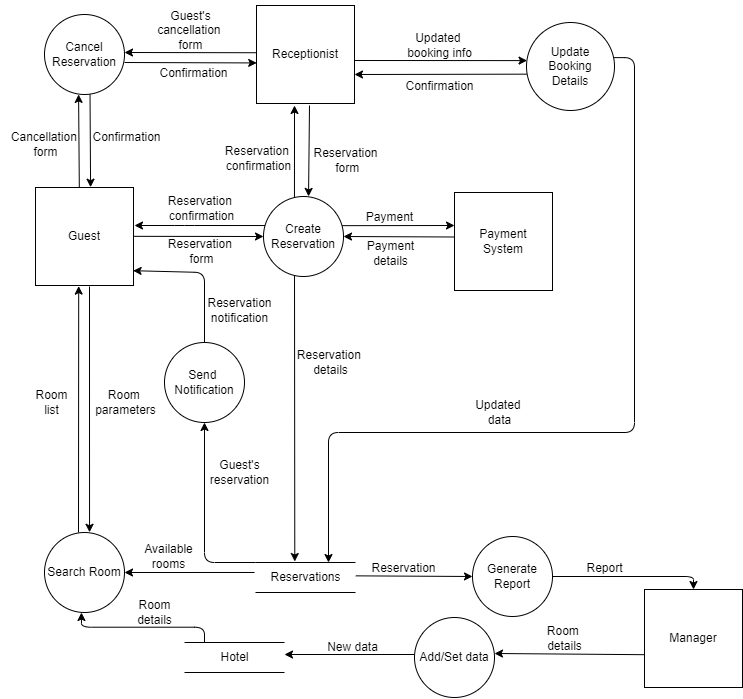

The diagram above was exported from draw.io. Its source (the exported page's mxGraphModel, read from the mxfile embedded in the PNG):
<mxGraphModel dx="1114" dy="811" grid="1" gridSize="10" guides="1" tooltips="1" connect="1" arrows="1" fold="1" page="1" pageScale="1" pageWidth="1169" pageHeight="827" math="0" shadow="0">
  <root>
    <mxCell id="0" />
    <mxCell id="1" parent="0" />
    <mxCell id="im1OwPZIp4NnG60AB7y_-55" style="edgeStyle=orthogonalEdgeStyle;html=1;entryX=0.5;entryY=0;entryDx=0;entryDy=0;exitX=1;exitY=0.5;exitDx=0;exitDy=0;" parent="1" source="CUuKpXF7_XdCYL56VRRA-11" target="CUuKpXF7_XdCYL56VRRA-10" edge="1">
      <mxGeometry relative="1" as="geometry">
        <mxPoint x="580" y="625" as="sourcePoint" />
        <mxPoint x="670" y="672.1724137931035" as="targetPoint" />
      </mxGeometry>
    </mxCell>
    <mxCell id="im1OwPZIp4NnG60AB7y_-56" style="edgeStyle=none;html=1;exitX=0.447;exitY=-0.003;exitDx=0;exitDy=0;exitPerimeter=0;entryX=0.426;entryY=0.999;entryDx=0;entryDy=0;entryPerimeter=0;" parent="1" source="o53OOTZrms3sFjZXq-N1-1" target="iel4-gzPWeWz3wG7Lvy_-1" edge="1">
      <mxGeometry relative="1" as="geometry">
        <mxPoint x="105" y="233" as="sourcePoint" />
        <mxPoint x="104" y="160" as="targetPoint" />
      </mxGeometry>
    </mxCell>
    <mxCell id="im1OwPZIp4NnG60AB7y_-57" style="edgeStyle=none;html=1;entryX=0.567;entryY=-0.02;entryDx=0;entryDy=0;entryPerimeter=0;" parent="1" edge="1">
      <mxGeometry relative="1" as="geometry">
        <mxPoint x="115" y="334" as="sourcePoint" />
        <mxPoint x="115.03999999999996" y="579.8000000000001" as="targetPoint" />
      </mxGeometry>
    </mxCell>
    <mxCell id="im1OwPZIp4NnG60AB7y_-59" value="" style="endArrow=classic;html=1;exitX=0.138;exitY=0.363;exitDx=0;exitDy=0;exitPerimeter=0;" parent="1" edge="1" source="o53OOTZrms3sFjZXq-N1-5">
      <mxGeometry width="50" height="50" relative="1" as="geometry">
        <mxPoint x="280" y="273" as="sourcePoint" />
        <mxPoint x="160" y="273" as="targetPoint" />
        <Array as="points">
          <mxPoint x="210" y="273" />
        </Array>
      </mxGeometry>
    </mxCell>
    <mxCell id="im1OwPZIp4NnG60AB7y_-60" value="" style="endArrow=classic;html=1;entryX=0;entryY=0.5;entryDx=0;entryDy=0;" parent="1" edge="1" target="o53OOTZrms3sFjZXq-N1-5">
      <mxGeometry width="50" height="50" relative="1" as="geometry">
        <mxPoint x="159" y="283.83" as="sourcePoint" />
        <mxPoint x="269" y="283.83" as="targetPoint" />
      </mxGeometry>
    </mxCell>
    <mxCell id="im1OwPZIp4NnG60AB7y_-61" style="html=1;exitX=0.01;exitY=0.542;exitDx=0;exitDy=0;exitPerimeter=0;" parent="1" edge="1">
      <mxGeometry relative="1" as="geometry">
        <mxPoint x="520" y="701" as="targetPoint" />
        <mxPoint x="671" y="702.2" as="sourcePoint" />
      </mxGeometry>
    </mxCell>
    <mxCell id="im1OwPZIp4NnG60AB7y_-63" value="Reservation &lt;br&gt;form" style="text;html=1;align=center;verticalAlign=middle;resizable=0;points=[];autosize=1;strokeColor=none;fillColor=none;" parent="1" vertex="1">
      <mxGeometry x="182" y="279" width="90" height="40" as="geometry" />
    </mxCell>
    <mxCell id="im1OwPZIp4NnG60AB7y_-64" value="Reservation &lt;br&gt;confirmation" style="text;html=1;align=center;verticalAlign=middle;resizable=0;points=[];autosize=1;strokeColor=none;fillColor=none;" parent="1" vertex="1">
      <mxGeometry x="182" y="236" width="90" height="40" as="geometry" />
    </mxCell>
    <mxCell id="im1OwPZIp4NnG60AB7y_-65" value="Report" style="text;html=1;align=center;verticalAlign=middle;resizable=0;points=[];autosize=1;strokeColor=none;fillColor=none;" parent="1" vertex="1">
      <mxGeometry x="600" y="601" width="60" height="30" as="geometry" />
    </mxCell>
    <mxCell id="im1OwPZIp4NnG60AB7y_-66" style="edgeStyle=elbowEdgeStyle;html=1;exitX=0.5;exitY=1;exitDx=0;exitDy=0;entryX=0.41;entryY=-0.033;entryDx=0;entryDy=0;entryPerimeter=0;" parent="1" edge="1">
      <mxGeometry relative="1" as="geometry">
        <mxPoint x="320" y="313" as="sourcePoint" />
        <mxPoint x="320" y="609.01" as="targetPoint" />
      </mxGeometry>
    </mxCell>
    <mxCell id="im1OwPZIp4NnG60AB7y_-67" style="edgeStyle=none;html=1;exitX=0.387;exitY=0.013;exitDx=0;exitDy=0;exitPerimeter=0;" parent="1" source="o53OOTZrms3sFjZXq-N1-5" edge="1">
      <mxGeometry relative="1" as="geometry">
        <mxPoint x="320" y="153" as="targetPoint" />
        <mxPoint x="320" y="240" as="sourcePoint" />
      </mxGeometry>
    </mxCell>
    <mxCell id="im1OwPZIp4NnG60AB7y_-68" style="edgeStyle=none;html=1;exitX=0.984;exitY=0.552;exitDx=0;exitDy=0;exitPerimeter=0;" parent="1" edge="1">
      <mxGeometry relative="1" as="geometry">
        <mxPoint x="480" y="273" as="targetPoint" />
        <mxPoint x="367.72" y="273.16" as="sourcePoint" />
      </mxGeometry>
    </mxCell>
    <mxCell id="im1OwPZIp4NnG60AB7y_-71" style="edgeStyle=none;html=1;exitX=1;exitY=0.445;exitDx=0;exitDy=0;exitPerimeter=0;" parent="1" source="CUuKpXF7_XdCYL56VRRA-6" target="CUuKpXF7_XdCYL56VRRA-11" edge="1">
      <mxGeometry relative="1" as="geometry">
        <mxPoint x="379" y="625" as="sourcePoint" />
        <mxPoint x="490" y="625" as="targetPoint" />
      </mxGeometry>
    </mxCell>
    <mxCell id="im1OwPZIp4NnG60AB7y_-72" style="edgeStyle=none;html=1;exitX=0.01;exitY=0.333;exitDx=0;exitDy=0;exitPerimeter=0;" parent="1" edge="1" target="CUuKpXF7_XdCYL56VRRA-4">
      <mxGeometry relative="1" as="geometry">
        <mxPoint x="280" y="619.99" as="sourcePoint" />
        <mxPoint x="170.4000000000001" y="596.22" as="targetPoint" />
      </mxGeometry>
    </mxCell>
    <mxCell id="im1OwPZIp4NnG60AB7y_-73" style="edgeStyle=none;html=1;exitX=0.25;exitY=0;exitDx=0;exitDy=0;entryX=0.5;entryY=1;entryDx=0;entryDy=0;" parent="1" target="CUuKpXF7_XdCYL56VRRA-2" edge="1">
      <mxGeometry relative="1" as="geometry">
        <mxPoint x="304" y="610" as="sourcePoint" />
        <mxPoint x="261.88" y="489.28" as="targetPoint" />
        <Array as="points">
          <mxPoint x="230" y="610" />
        </Array>
      </mxGeometry>
    </mxCell>
    <mxCell id="im1OwPZIp4NnG60AB7y_-75" value="Reservation &lt;br&gt;details" style="text;html=1;align=center;verticalAlign=middle;resizable=0;points=[];autosize=1;strokeColor=none;fillColor=none;" parent="1" vertex="1">
      <mxGeometry x="311" y="390" width="90" height="40" as="geometry" />
    </mxCell>
    <mxCell id="im1OwPZIp4NnG60AB7y_-76" value="Reservation" style="text;html=1;align=center;verticalAlign=middle;resizable=0;points=[];autosize=1;strokeColor=none;fillColor=none;" parent="1" vertex="1">
      <mxGeometry x="384" y="601" width="90" height="30" as="geometry" />
    </mxCell>
    <mxCell id="im1OwPZIp4NnG60AB7y_-77" style="edgeStyle=none;html=1;exitX=0;exitY=0;exitDx=55;exitDy=100;exitPerimeter=0;entryX=0.563;entryY=-0.001;entryDx=0;entryDy=0;entryPerimeter=0;" parent="1" target="o53OOTZrms3sFjZXq-N1-5" edge="1">
      <mxGeometry relative="1" as="geometry">
        <mxPoint x="335" y="153" as="sourcePoint" />
        <mxPoint x="335" y="240" as="targetPoint" />
      </mxGeometry>
    </mxCell>
    <mxCell id="im1OwPZIp4NnG60AB7y_-78" style="edgeStyle=none;html=1;exitX=0.016;exitY=0.482;exitDx=0;exitDy=0;exitPerimeter=0;" parent="1" source="o53OOTZrms3sFjZXq-N1-2" edge="1">
      <mxGeometry relative="1" as="geometry">
        <mxPoint x="280" y="100" as="sourcePoint" />
        <mxPoint x="150" y="100" as="targetPoint" />
      </mxGeometry>
    </mxCell>
    <mxCell id="im1OwPZIp4NnG60AB7y_-79" style="edgeStyle=none;html=1;exitX=0;exitY=0;exitDx=100;exitDy=55;exitPerimeter=0;entryX=0.006;entryY=0.433;entryDx=0;entryDy=0;entryPerimeter=0;" parent="1" target="o53OOTZrms3sFjZXq-N1-3" edge="1">
      <mxGeometry relative="1" as="geometry">
        <mxPoint x="380" y="108" as="sourcePoint" />
        <mxPoint x="550" y="108" as="targetPoint" />
      </mxGeometry>
    </mxCell>
    <mxCell id="im1OwPZIp4NnG60AB7y_-81" style="edgeStyle=none;html=1;entryX=0.562;entryY=-0.003;entryDx=0;entryDy=0;entryPerimeter=0;exitX=0.569;exitY=0.996;exitDx=0;exitDy=0;exitPerimeter=0;" parent="1" edge="1" target="o53OOTZrms3sFjZXq-N1-1" source="iel4-gzPWeWz3wG7Lvy_-1">
      <mxGeometry relative="1" as="geometry">
        <mxPoint x="116" y="158" as="sourcePoint" />
        <mxPoint x="116" y="231" as="targetPoint" />
      </mxGeometry>
    </mxCell>
    <mxCell id="im1OwPZIp4NnG60AB7y_-82" style="edgeStyle=none;html=1;exitX=1;exitY=0.6;exitDx=0;exitDy=0;exitPerimeter=0;entryX=0.002;entryY=0.586;entryDx=0;entryDy=0;entryPerimeter=0;" parent="1" source="iel4-gzPWeWz3wG7Lvy_-1" edge="1" target="o53OOTZrms3sFjZXq-N1-2">
      <mxGeometry relative="1" as="geometry">
        <mxPoint x="280" y="110" as="targetPoint" />
        <mxPoint x="169.9999999999999" y="110.5" as="sourcePoint" />
      </mxGeometry>
    </mxCell>
    <mxCell id="im1OwPZIp4NnG60AB7y_-84" value="Reservation&lt;br&gt;&amp;nbsp;form" style="text;html=1;align=center;verticalAlign=middle;resizable=0;points=[];autosize=1;strokeColor=none;fillColor=none;" parent="1" vertex="1">
      <mxGeometry x="326" y="188" width="90" height="40" as="geometry" />
    </mxCell>
    <mxCell id="im1OwPZIp4NnG60AB7y_-85" value="Reservation &lt;br&gt;confirmation" style="text;html=1;align=center;verticalAlign=middle;resizable=0;points=[];autosize=1;strokeColor=none;fillColor=none;" parent="1" vertex="1">
      <mxGeometry x="239" y="186" width="90" height="40" as="geometry" />
    </mxCell>
    <mxCell id="im1OwPZIp4NnG60AB7y_-86" value="Guest's&lt;br&gt;cancellation &lt;br&gt;form" style="text;html=1;align=center;verticalAlign=middle;resizable=0;points=[];autosize=1;strokeColor=none;fillColor=none;" parent="1" vertex="1">
      <mxGeometry x="171" y="48" width="90" height="60" as="geometry" />
    </mxCell>
    <mxCell id="im1OwPZIp4NnG60AB7y_-87" value="Confirmation" style="text;html=1;align=center;verticalAlign=middle;resizable=0;points=[];autosize=1;strokeColor=none;fillColor=none;" parent="1" vertex="1">
      <mxGeometry x="174" y="106" width="90" height="30" as="geometry" />
    </mxCell>
    <mxCell id="im1OwPZIp4NnG60AB7y_-88" value="Confirmation" style="text;html=1;align=center;verticalAlign=middle;resizable=0;points=[];autosize=1;strokeColor=none;fillColor=none;" parent="1" vertex="1">
      <mxGeometry x="107" y="170" width="90" height="30" as="geometry" />
    </mxCell>
    <mxCell id="im1OwPZIp4NnG60AB7y_-89" style="edgeStyle=elbowEdgeStyle;html=1;entryX=0.833;entryY=1.027;entryDx=0;entryDy=0;entryPerimeter=0;elbow=vertical;exitX=0.2;exitY=0.1;exitDx=0;exitDy=0;exitPerimeter=0;" parent="1" edge="1">
      <mxGeometry relative="1" as="geometry">
        <mxPoint x="106.96000000000004" y="660" as="targetPoint" />
        <mxPoint x="230" y="690" as="sourcePoint" />
      </mxGeometry>
    </mxCell>
    <mxCell id="im1OwPZIp4NnG60AB7y_-92" value="Room &lt;br&gt;details" style="text;html=1;align=center;verticalAlign=middle;resizable=0;points=[];autosize=1;strokeColor=none;fillColor=none;" parent="1" vertex="1">
      <mxGeometry x="560" y="666" width="60" height="40" as="geometry" />
    </mxCell>
    <mxCell id="im1OwPZIp4NnG60AB7y_-93" style="edgeStyle=none;html=1;exitX=0;exitY=0;exitDx=0;exitDy=67.5;exitPerimeter=0;entryX=1;entryY=0.5;entryDx=0;entryDy=0;" parent="1" target="o53OOTZrms3sFjZXq-N1-5" edge="1">
      <mxGeometry relative="1" as="geometry">
        <mxPoint x="480" y="284.5" as="sourcePoint" />
        <mxPoint x="365.96000000000004" y="284.16" as="targetPoint" />
      </mxGeometry>
    </mxCell>
    <mxCell id="im1OwPZIp4NnG60AB7y_-95" value="Payment" style="text;html=1;align=center;verticalAlign=middle;resizable=0;points=[];autosize=1;strokeColor=none;fillColor=none;" parent="1" vertex="1">
      <mxGeometry x="380" y="250" width="70" height="30" as="geometry" />
    </mxCell>
    <mxCell id="im1OwPZIp4NnG60AB7y_-96" value="Payment&lt;br&gt;details" style="text;html=1;align=center;verticalAlign=middle;resizable=0;points=[];autosize=1;strokeColor=none;fillColor=none;" parent="1" vertex="1">
      <mxGeometry x="381" y="281" width="70" height="40" as="geometry" />
    </mxCell>
    <mxCell id="im1OwPZIp4NnG60AB7y_-97" value="" style="edgeStyle=none;orthogonalLoop=1;jettySize=auto;html=1;entryX=1;entryY=0.5;entryDx=0;entryDy=0;exitX=0;exitY=0.5;exitDx=0;exitDy=0;" parent="1" edge="1">
      <mxGeometry width="100" relative="1" as="geometry">
        <mxPoint x="440" y="702" as="sourcePoint" />
        <mxPoint x="310" y="702" as="targetPoint" />
        <Array as="points" />
      </mxGeometry>
    </mxCell>
    <mxCell id="im1OwPZIp4NnG60AB7y_-98" style="edgeStyle=none;html=1;entryX=0.212;entryY=1.006;entryDx=0;entryDy=0;entryPerimeter=0;" parent="1" edge="1">
      <mxGeometry relative="1" as="geometry">
        <mxPoint x="104" y="580" as="sourcePoint" />
        <mxPoint x="104.20000000000005" y="333.6" as="targetPoint" />
      </mxGeometry>
    </mxCell>
    <mxCell id="im1OwPZIp4NnG60AB7y_-100" value="Room&amp;nbsp;&lt;br&gt;parameters" style="text;html=1;align=center;verticalAlign=middle;resizable=0;points=[];autosize=1;strokeColor=none;fillColor=none;" parent="1" vertex="1">
      <mxGeometry x="111" y="430" width="80" height="40" as="geometry" />
    </mxCell>
    <mxCell id="im1OwPZIp4NnG60AB7y_-101" value="Available&lt;br&gt;rooms" style="text;html=1;align=center;verticalAlign=middle;resizable=0;points=[];autosize=1;strokeColor=none;fillColor=none;" parent="1" vertex="1">
      <mxGeometry x="159" y="584" width="70" height="40" as="geometry" />
    </mxCell>
    <mxCell id="im1OwPZIp4NnG60AB7y_-102" value="Room&lt;br&gt;details" style="text;html=1;align=center;verticalAlign=middle;resizable=0;points=[];autosize=1;strokeColor=none;fillColor=none;" parent="1" vertex="1">
      <mxGeometry x="150" y="640" width="60" height="40" as="geometry" />
    </mxCell>
    <mxCell id="im1OwPZIp4NnG60AB7y_-103" style="edgeStyle=none;html=1;exitX=0.5;exitY=0;exitDx=0;exitDy=0;entryX=0.996;entryY=0.849;entryDx=0;entryDy=0;entryPerimeter=0;" parent="1" source="CUuKpXF7_XdCYL56VRRA-2" target="o53OOTZrms3sFjZXq-N1-1" edge="1">
      <mxGeometry relative="1" as="geometry">
        <mxPoint x="190" y="430" as="sourcePoint" />
        <mxPoint x="160" y="310" as="targetPoint" />
        <Array as="points">
          <mxPoint x="230" y="320" />
        </Array>
      </mxGeometry>
    </mxCell>
    <mxCell id="im1OwPZIp4NnG60AB7y_-105" value="Room&lt;br&gt;list" style="text;html=1;align=center;verticalAlign=middle;resizable=0;points=[];autosize=1;strokeColor=none;fillColor=none;" parent="1" vertex="1">
      <mxGeometry x="47" y="430" width="60" height="40" as="geometry" />
    </mxCell>
    <mxCell id="im1OwPZIp4NnG60AB7y_-106" value="Reservation&lt;br&gt;notification" style="text;html=1;align=center;verticalAlign=middle;resizable=0;points=[];autosize=1;strokeColor=none;fillColor=none;" parent="1" vertex="1">
      <mxGeometry x="220" y="338" width="90" height="40" as="geometry" />
    </mxCell>
    <mxCell id="im1OwPZIp4NnG60AB7y_-107" style="edgeStyle=none;html=1;exitX=0.006;exitY=0.587;exitDx=0;exitDy=0;exitPerimeter=0;" parent="1" source="o53OOTZrms3sFjZXq-N1-3" edge="1">
      <mxGeometry relative="1" as="geometry">
        <mxPoint x="550" y="121.75" as="sourcePoint" />
        <mxPoint x="380" y="122" as="targetPoint" />
      </mxGeometry>
    </mxCell>
    <mxCell id="im1OwPZIp4NnG60AB7y_-108" style="edgeStyle=orthogonalEdgeStyle;html=1;exitX=0.979;exitY=0.399;exitDx=0;exitDy=0;entryX=0.75;entryY=0;entryDx=0;entryDy=0;exitPerimeter=0;" parent="1" source="o53OOTZrms3sFjZXq-N1-3" edge="1">
      <mxGeometry relative="1" as="geometry">
        <Array as="points">
          <mxPoint x="660" y="105" />
          <mxPoint x="660" y="480" />
          <mxPoint x="354" y="480" />
        </Array>
        <mxPoint x="670" y="105.5" as="sourcePoint" />
        <mxPoint x="354" y="610" as="targetPoint" />
      </mxGeometry>
    </mxCell>
    <mxCell id="im1OwPZIp4NnG60AB7y_-110" value="Updated &lt;br&gt;booking info" style="text;html=1;align=center;verticalAlign=middle;resizable=0;points=[];autosize=1;strokeColor=none;fillColor=none;" parent="1" vertex="1">
      <mxGeometry x="420" y="73" width="90" height="40" as="geometry" />
    </mxCell>
    <mxCell id="im1OwPZIp4NnG60AB7y_-111" value="Confirmation" style="text;html=1;align=center;verticalAlign=middle;resizable=0;points=[];autosize=1;strokeColor=none;fillColor=none;" parent="1" vertex="1">
      <mxGeometry x="420" y="119" width="90" height="30" as="geometry" />
    </mxCell>
    <mxCell id="im1OwPZIp4NnG60AB7y_-112" value="Updated &lt;br&gt;data" style="text;html=1;align=center;verticalAlign=middle;resizable=0;points=[];autosize=1;strokeColor=none;fillColor=none;" parent="1" vertex="1">
      <mxGeometry x="490" y="440" width="70" height="40" as="geometry" />
    </mxCell>
    <mxCell id="o53OOTZrms3sFjZXq-N1-1" value="Guest" style="whiteSpace=wrap;html=1;aspect=fixed;" vertex="1" parent="1">
      <mxGeometry x="61" y="235" width="98" height="98" as="geometry" />
    </mxCell>
    <mxCell id="o53OOTZrms3sFjZXq-N1-2" value="Receptionist" style="whiteSpace=wrap;html=1;aspect=fixed;" vertex="1" parent="1">
      <mxGeometry x="282" y="53" width="98" height="98" as="geometry" />
    </mxCell>
    <mxCell id="o53OOTZrms3sFjZXq-N1-3" value="Update&lt;br&gt;Booking&lt;br&gt;Details" style="ellipse;whiteSpace=wrap;html=1;aspect=fixed;" vertex="1" parent="1">
      <mxGeometry x="552" y="70" width="88" height="88" as="geometry" />
    </mxCell>
    <mxCell id="o53OOTZrms3sFjZXq-N1-4" value="&lt;span style=&quot;&quot;&gt;Payment&lt;/span&gt;&lt;br style=&quot;&quot;&gt;&lt;span style=&quot;&quot;&gt;System&lt;/span&gt;" style="whiteSpace=wrap;html=1;aspect=fixed;" vertex="1" parent="1">
      <mxGeometry x="480" y="240" width="98" height="98" as="geometry" />
    </mxCell>
    <mxCell id="o53OOTZrms3sFjZXq-N1-5" value="&lt;span style=&quot;&quot;&gt;Create&lt;/span&gt;&lt;br style=&quot;&quot;&gt;&lt;span style=&quot;&quot;&gt;Reservation&lt;/span&gt;" style="ellipse;whiteSpace=wrap;html=1;aspect=fixed;" vertex="1" parent="1">
      <mxGeometry x="289" y="244" width="80" height="80" as="geometry" />
    </mxCell>
    <mxCell id="iel4-gzPWeWz3wG7Lvy_-1" value="&lt;span style=&quot;&quot;&gt;Cancel&lt;/span&gt;&lt;br style=&quot;&quot;&gt;&lt;span style=&quot;&quot;&gt;Reservation&lt;/span&gt;" style="ellipse;whiteSpace=wrap;html=1;aspect=fixed;" vertex="1" parent="1">
      <mxGeometry x="70" y="62" width="80" height="80" as="geometry" />
    </mxCell>
    <mxCell id="CUuKpXF7_XdCYL56VRRA-1" value="Cancellation&amp;nbsp;&lt;br&gt;form" style="text;html=1;align=center;verticalAlign=middle;resizable=0;points=[];autosize=1;strokeColor=none;fillColor=none;" vertex="1" parent="1">
      <mxGeometry x="26" y="172" width="90" height="40" as="geometry" />
    </mxCell>
    <mxCell id="CUuKpXF7_XdCYL56VRRA-2" value="Send&amp;nbsp;&lt;br&gt;Notification" style="ellipse;whiteSpace=wrap;html=1;aspect=fixed;" vertex="1" parent="1">
      <mxGeometry x="190" y="390" width="80" height="80" as="geometry" />
    </mxCell>
    <mxCell id="CUuKpXF7_XdCYL56VRRA-3" value="Guest's&lt;br&gt;reservation" style="text;html=1;align=center;verticalAlign=middle;resizable=0;points=[];autosize=1;strokeColor=none;fillColor=none;" vertex="1" parent="1">
      <mxGeometry x="225" y="500" width="80" height="40" as="geometry" />
    </mxCell>
    <mxCell id="CUuKpXF7_XdCYL56VRRA-4" value="Search Room" style="ellipse;whiteSpace=wrap;html=1;aspect=fixed;" vertex="1" parent="1">
      <mxGeometry x="70" y="580" width="80" height="80" as="geometry" />
    </mxCell>
    <mxCell id="CUuKpXF7_XdCYL56VRRA-5" value="Hotel" style="html=1;dashed=0;whitespace=wrap;shape=partialRectangle;right=0;left=0;" vertex="1" parent="1">
      <mxGeometry x="210" y="690" width="100" height="30" as="geometry" />
    </mxCell>
    <mxCell id="CUuKpXF7_XdCYL56VRRA-6" value="Reservations" style="html=1;dashed=0;whitespace=wrap;shape=partialRectangle;right=0;left=0;" vertex="1" parent="1">
      <mxGeometry x="281" y="610" width="100" height="30" as="geometry" />
    </mxCell>
    <mxCell id="CUuKpXF7_XdCYL56VRRA-7" value="&lt;span style=&quot;&quot;&gt;Add/Set data&lt;/span&gt;" style="ellipse;whiteSpace=wrap;html=1;aspect=fixed;" vertex="1" parent="1">
      <mxGeometry x="440" y="665" width="80" height="80" as="geometry" />
    </mxCell>
    <mxCell id="CUuKpXF7_XdCYL56VRRA-8" value="New data" style="text;html=1;align=center;verticalAlign=middle;resizable=0;points=[];autosize=1;strokeColor=none;fillColor=none;" vertex="1" parent="1">
      <mxGeometry x="343" y="680" width="70" height="30" as="geometry" />
    </mxCell>
    <mxCell id="CUuKpXF7_XdCYL56VRRA-10" value="Manager" style="whiteSpace=wrap;html=1;aspect=fixed;" vertex="1" parent="1">
      <mxGeometry x="670" y="637" width="98" height="98" as="geometry" />
    </mxCell>
    <mxCell id="CUuKpXF7_XdCYL56VRRA-11" value="&lt;span style=&quot;&quot;&gt;Generate&lt;/span&gt;&lt;br style=&quot;&quot;&gt;&lt;span style=&quot;&quot;&gt;Report&lt;/span&gt;" style="ellipse;whiteSpace=wrap;html=1;aspect=fixed;" vertex="1" parent="1">
      <mxGeometry x="498" y="584" width="80" height="80" as="geometry" />
    </mxCell>
  </root>
</mxGraphModel>